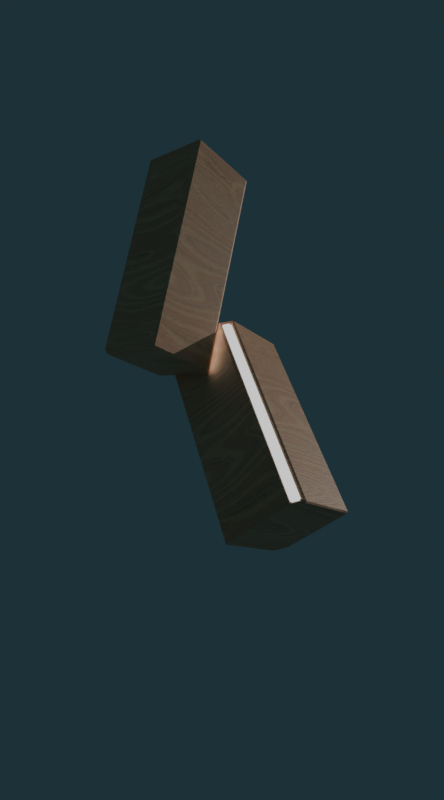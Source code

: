 # Source: mainImage.blend  (saved by Blender 4.5.91; exported with 4.5.12 LTS)
import bpy
from mathutils import Matrix  # noqa: F401  (used for matrix-valued properties, if any)

bpy.ops.wm.read_factory_settings(use_empty=True)
scene = bpy.context.scene
scene.name = 'Scene'

# ---- collections
col_collection = bpy.data.collections.new('Collection'); scene.collection.children.link(col_collection)

# ---- images (referenced by path relative to the original .blend; pixels are not part of the script)
import os
ASSET_DIR = os.environ.get("B2B_ASSET_DIR", "")  # directory of the original .blend (textures are referenced by path, not embedded)
HERE = os.path.dirname(os.path.abspath(__file__))  # packed textures are extracted next to this script under _unpacked/

def load_image(name, relpath, width, height, colorspace="sRGB"):
    """Load a texture the original file referenced (path relative to the .blend, or extracted next to this script)."""
    p = next((c for c in (os.path.join(HERE, relpath), os.path.join(ASSET_DIR, relpath)) if relpath and os.path.exists(c)), "")
    if p:
        img = bpy.data.images.load(p, check_existing=True)
        img.name = name
    else:  # same state as the original file: an image datablock whose file is absent (Cycles renders it pink)
        img = bpy.data.images.new(name, width, height)
        img.source = "FILE"
        img.filepath = "//" + (relpath or name)
    img.colorspace_settings.name = colorspace
    return img
img_pine_wood_height_jpg = load_image('pine_wood_Height.jpg', '_unpacked/pine_wood_Height.fe24474e.jpg', 2048, 2048, 'Non-Color')
img_pine_wood_base_color_jpg = load_image('pine_wood_Base_Color.jpg', '_unpacked/pine_wood_Base_Color.68d4e375.jpg', 2048, 2048, 'sRGB')
img_pine_wood_roughness_jpg = load_image('pine_wood_Roughness.jpg', '_unpacked/pine_wood_Roughness.72011262.jpg', 2048, 2048, 'Non-Color')
img_pine_wood_normal_jpg = load_image('pine_wood_Normal.jpg', '_unpacked/pine_wood_Normal.4c7bb094.jpg', 2048, 2048, 'Non-Color')

# ---- materials (node trees are filled in below, after node groups)
mat_pine_wood = bpy.data.materials.new('Pine Wood')
mat_pine_wood.displacement_method = 'BOTH'
mat_pine_wood.alpha_threshold = 0.0
mat_pine_wood.line_color = (0.0, 0.0, 0.0, 1.0)
mat_lightinobject = bpy.data.materials.new('lightInObject')

# ---- node groups
ng_nodegroup = bpy.data.node_groups.new('NodeGroup', 'ShaderNodeTree')
_s = ng_nodegroup.interface.new_socket(name='Image', in_out='OUTPUT', socket_type='NodeSocketColor')
_s.default_value = (0.0, 0.0, 0.0, 0.0)
_s = ng_nodegroup.interface.new_socket(name='Image', in_out='INPUT', socket_type='NodeSocketColor')
_s.default_value = (0.8, 0.8, 0.8, 1.0)
_N = ng_nodegroup.nodes; _L = ng_nodegroup.links
n0 = _N.new('ShaderNodeCombineColor'); n0.name = 'Combine RGB'; n0.location = (110, -30)
n1 = _N.new('ShaderNodeSeparateColor'); n1.name = 'Separate RGB'; n1.location = (-110, -45)
n2 = _N.new('NodeGroupInput'); n2.name = 'Group Input'; n2.location = (-310, 0)
n3 = _N.new('NodeGroupOutput'); n3.name = 'Group Output'; n3.location = (300, 0)
n4 = _N.new('ShaderNodeInvert'); n4.name = 'Invert'; n4.location = (-10, 45)
_L.new(n1.outputs[0], n0.inputs[0])
_L.new(n1.outputs[2], n0.inputs[2])
_L.new(n1.outputs[1], n4.inputs[1])
_L.new(n4.outputs[0], n0.inputs[1])
_L.new(n2.outputs[0], n1.inputs[0])
_L.new(n0.outputs[0], n3.inputs[0])
n3.is_active_output = True

# ---- material node trees
mat_pine_wood.use_nodes = True; mat_pine_wood.node_tree.nodes.clear()
_N = mat_pine_wood.node_tree.nodes; _L = mat_pine_wood.node_tree.links
n0 = _N.new('NodeFrame'); n0.name = 'Frame'; n0.location = (-1270, 336)
n0.label = 'Mapping'
n0.width = 400
n1 = _N.new('NodeFrame'); n1.name = 'Frame.001'; n1.location = (-625, 536)
n1.label = 'Textures'
n1.width = 355
n2 = _N.new('ShaderNodeOutputMaterial'); n2.name = 'Material Output'; n2.location = (630, 300)
n3 = _N.new('ShaderNodeHueSaturation'); n3.name = 'Hue Saturation Value'; n3.location = (482, 53753)
n3.hide = True
n4 = _N.new('ShaderNodeRGBCurve'); n4.name = 'RGB Curves'; n4.location = (418, 53558)
n4.hide = True
n4.mapping.update()
n5 = _N.new('ShaderNodeGroup'); n5.name = 'Group'; n5.location = (453, 53330)
n5.node_tree = None
n6 = _N.new('ShaderNodeBsdfPrincipled'); n6.name = 'Principled BSDF'; n6.location = (340, 300)
n6.distribution = 'GGX'
n6.subsurface_method = 'RANDOM_WALK_SKIN'
n6.inputs[3].default_value = 1.45
n6.inputs[27].default_value = (0.0, 0.0, 0.0, 1.0)
n6.inputs[28].default_value = 1.0
n7 = _N.new('ShaderNodeTexImage'); n7.name = 'Image Texture'; n7.location = (85, -876)
n7.label = 'Displacement'
n7.image = img_pine_wood_height_jpg
n8 = _N.new('ShaderNodeDisplacement'); n8.name = 'Displacement'; n8.location = (110, -400)
n8.inputs[2].default_value = 0.04
n9 = _N.new('ShaderNodeTexImage'); n9.name = 'Image Texture.001'; n9.location = (85, -36)
n9.label = 'Base Color'
n9.image = img_pine_wood_base_color_jpg
n10 = _N.new('ShaderNodeTexImage'); n10.name = 'Image Texture.002'; n10.location = (85, -316)
n10.label = 'Roughness'
n10.image = img_pine_wood_roughness_jpg
n11 = _N.new('ShaderNodeTexImage'); n11.name = 'Image Texture.003'; n11.location = (85, -596)
n11.label = 'Normal'
n11.image = img_pine_wood_normal_jpg
n12 = _N.new('ShaderNodeNormalMap'); n12.name = 'Normal Map'; n12.location = (0, -60)
n13 = _N.new('ShaderNodeMapping'); n13.name = 'Mapping'; n13.location = (230, -36)
n13.inputs[2].default_value = (1.073, 0.0, 0.0)
n14 = _N.new('NodeReroute'); n14.name = 'Reroute'; n14.location = (35, -592)
n14.width = 10
n14.socket_idname = 'NodeSocketVector'
n15 = _N.new('ShaderNodeTexCoord'); n15.name = 'Texture Coordinate'; n15.location = (30, -36)
n16 = _N.new('ShaderNodeHueSaturation'); n16.name = 'Hue Saturation Value.001'; n16.location = (-220, 271)
n16.hide = True
n17 = _N.new('ShaderNodeRGBCurve'); n17.name = 'RGB Curves.001'; n17.location = (-220, 50)
n17.hide = True
n17.mapping.update()
n18 = _N.new('ShaderNodeGroup'); n18.name = 'Group.001'; n18.location = (-220, -117)
n18.node_tree = ng_nodegroup
n7.parent = n1
n9.parent = n1
n10.parent = n1
n11.parent = n1
n13.parent = n0
n14.parent = n1
n15.parent = n0
_L.new(n6.outputs[0], n2.inputs[0])
_L.new(n7.outputs[0], n8.inputs[0])
_L.new(n8.outputs[0], n2.inputs[2])
_L.new(n16.outputs[0], n6.inputs[0])
_L.new(n17.outputs[0], n6.inputs[2])
_L.new(n18.outputs[0], n12.inputs[1])
_L.new(n12.outputs[0], n6.inputs[5])
_L.new(n14.outputs[0], n9.inputs[0])
_L.new(n14.outputs[0], n10.inputs[0])
_L.new(n14.outputs[0], n11.inputs[0])
_L.new(n14.outputs[0], n7.inputs[0])
_L.new(n13.outputs[0], n14.inputs[0])
_L.new(n9.outputs[0], n16.inputs[4])
_L.new(n10.outputs[0], n17.inputs[1])
_L.new(n11.outputs[0], n18.inputs[0])
_L.new(n15.outputs[2], n13.inputs[0])
n2.is_active_output = True
mat_lightinobject.use_nodes = True; mat_lightinobject.node_tree.nodes.clear()
_N = mat_lightinobject.node_tree.nodes; _L = mat_lightinobject.node_tree.links
n0 = _N.new('ShaderNodeOutputMaterial'); n0.name = 'Material Output'; n0.location = (200, 100)
n1 = _N.new('ShaderNodeEmission'); n1.name = 'Emission'; n1.location = (-200, 100)
_L.new(n1.outputs[0], n0.inputs[0])
n0.is_active_output = True

# ---- world
world_world = bpy.data.worlds.new('World'); scene.world = world_world
world_world.use_nodes = True; world_world.node_tree.nodes.clear()
_N = world_world.node_tree.nodes; _L = world_world.node_tree.links
n0 = _N.new('ShaderNodeOutputWorld'); n0.name = 'World Output'; n0.location = (200, 100)
n1 = _N.new('ShaderNodeBackground'); n1.name = 'Background'; n1.location = (-200, 100)
n1.inputs[0].default_value = (0.3409, 0.7562, 0.9552, 1.0)
n1.inputs[1].default_value = 0.05
_L.new(n1.outputs[0], n0.inputs[0])
n0.is_active_output = True
world_world.color = (0.05088, 0.05088, 0.05088)
world_world.sun_shadow_jitter_overblur = 0.0

# ---- cameras
cam_camera = bpy.data.cameras.new('Camera')
cam_camera.lens = 25.0

# ---- lights
light_sun_002 = bpy.data.lights.new('Sun.002', 'SUN')
light_sun_002.energy = 1.0

# ---- meshes
me_cube = bpy.data.meshes.new('Cube')
me_cube.from_pydata([(-4.0, -4.0, -10.08), (-4.0, -4.0, 10.08), (4.0, 4.0, -10.08), (4.0, 4.0, 10.08), (-3.812, 3.148, -9.784), (-3.148, 3.812, -9.784), (-3.148, 3.812, 9.784), (-3.812, 3.148, 9.784), (4.0, -2.96, -10.08), (3.148, -3.812, -9.784), (3.148, -3.812, 9.784), (4.0, -2.96, 10.08), (3.702, -3.259, 9.784), (3.702, -3.259, -9.784), (-4.0, 2.96, 10.08), (-2.96, 4.0, 10.08), (-2.96, 4.0, -10.08), (-4.0, 2.96, -10.08), (3.889, -3.071, 10.08), (2.96, -4.0, 10.08), (2.96, -4.0, -10.08), (3.889, -3.071, -10.08), (-3.637, 2.972, 9.784), (-2.972, 3.637, 9.784), (-2.972, 3.637, -9.784), (-3.637, 2.972, -9.784), (3.526, -3.083, 9.784), (2.972, -3.637, 9.784), (2.972, -3.637, -9.784), (3.526, -3.083, -9.784)], [], [(7, 6, 23, 22), (18, 21, 8, 11), (17, 16, 2, 8, 21, 20, 0), (0, 1, 14, 17), (16, 15, 3, 2), (3, 15, 14, 1, 19, 18, 11), (2, 3, 11, 8), (20, 19, 1, 0), (5, 4, 25, 24), (6, 7, 14, 15), (5, 6, 15, 16), (4, 5, 16, 17), (7, 4, 17, 14), (10, 12, 18, 19), (9, 10, 19, 20), (13, 9, 20, 21), (12, 13, 21, 18), (23, 24, 25, 22), (27, 28, 29, 26), (13, 12, 26, 29), (10, 9, 28, 27), (4, 7, 22, 25), (6, 5, 24, 23), (9, 13, 29, 28), (12, 10, 27, 26)])
me_cube.polygons.foreach_set('material_index', [0, 0, 0, 0, 0, 0, 0, 0, 0, 0, 0, 0, 0, 0, 0, 0, 0, 1, 1, 0, 0, 0, 0, 0, 0])
_uv = me_cube.uv_layers.new(name='UVMap')
_uv.uv.foreach_set('vector', [0.6213, 0.2292, 0.6213, 0.2708, 0.6213, 0.2708, 0.6213, 0.2292, 0.626, 0.7234, 0.374, 0.7234, 0.375, 0.7175, 0.625, 0.7175, 0.125, 0.5325, 0.1575, 0.5, 0.375, 0.5, 0.375, 0.7175, 0.374, 0.7234, 0.3655, 0.773, 0.125, 0.75, 0.375, 0.0, 0.625, 0.0, 0.625, 0.2175, 0.375, 0.2175, 0.375, 0.2825, 0.625, 0.2825, 0.625, 0.5, 0.375, 0.5, 0.625, 0.5, 0.8425, 0.5, 0.875, 0.5325, 0.875, 0.75, 0.6345, 0.773, 0.626, 0.7234, 0.625, 0.7175, 0.375, 0.5, 0.625, 0.5, 0.625, 0.7175, 0.375, 0.7175, 0.3655, 0.773, 0.6345, 0.773, 0.625, 1.0, 0.375, 1.0, 0.3787, 0.2708, 0.3787, 0.2292, 0.3787, 0.2292, 0.3787, 0.2708, 0.6213, 0.2708, 0.6213, 0.2292, 0.625, 0.2175, 0.625, 0.2825, 0.3787, 0.2708, 0.6213, 0.2708, 0.625, 0.2825, 0.375, 0.2825, 0.3787, 0.2292, 0.3787, 0.2708, 0.375, 0.2825, 0.375, 0.2175, 0.6213, 0.2292, 0.3787, 0.2292, 0.375, 0.2175, 0.625, 0.2175, 0.6289, 0.763, 0.6239, 0.7334, 0.626, 0.7234, 0.6345, 0.773, 0.3711, 0.763, 0.6289, 0.763, 0.6345, 0.773, 0.3655, 0.773, 0.3761, 0.7334, 0.3711, 0.763, 0.3655, 0.773, 0.374, 0.7234, 0.6239, 0.7334, 0.3761, 0.7334, 0.374, 0.7234, 0.626, 0.7234, 0.6213, 0.2708, 0.3787, 0.2708, 0.3787, 0.2292, 0.6213, 0.2292, 0.6289, 0.763, 0.3711, 0.763, 0.3761, 0.7334, 0.6239, 0.7334, 0.3761, 0.7334, 0.6239, 0.7334, 0.6239, 0.7334, 0.3761, 0.7334, 0.6289, 0.763, 0.3711, 0.763, 0.3711, 0.763, 0.6289, 0.763, 0.3787, 0.2292, 0.6213, 0.2292, 0.6213, 0.2292, 0.3787, 0.2292, 0.6213, 0.2708, 0.3787, 0.2708, 0.3787, 0.2708, 0.6213, 0.2708, 0.3711, 0.763, 0.3761, 0.7334, 0.3761, 0.7334, 0.3711, 0.763, 0.6239, 0.7334, 0.6289, 0.763, 0.6289, 0.763, 0.6239, 0.7334])
_uv = me_cube.uv_layers.new(name='automap')
_uv.uv.foreach_set('vector', [0.5225, 0.5538, 0.5225, 0.5812, 0.5153, 0.5812, 0.5153, 0.5538, 0.01309, 0.009864, 0.01309, 0.5341, 0.009864, 0.5341, 0.009864, 0.009864, 0.2126, 0.5538, 0.2428, 0.5841, 0.2428, 0.7868, 0.04015, 0.7868, 0.03692, 0.7836, 0.009864, 0.7565, 0.009864, 0.5538, 0.5153, 0.5341, 0.5153, 0.009864, 0.718, 0.009864, 0.718, 0.5341, 0.2929, 0.5341, 0.2929, 0.009864, 0.4956, 0.009864, 0.4956, 0.5341, 0.4956, 0.5538, 0.4956, 0.7565, 0.4653, 0.7868, 0.2626, 0.7868, 0.2626, 0.5841, 0.2896, 0.557, 0.2929, 0.5538, 0.7377, 0.5341, 0.7377, 0.009864, 0.9404, 0.009864, 0.9404, 0.5341, 0.04015, 0.5341, 0.04015, 0.009864, 0.2428, 0.009864, 0.2428, 0.5341, 0.5423, 0.5812, 0.5423, 0.5538, 0.5495, 0.5538, 0.5495, 0.5812, 0.2874, 0.01759, 0.268, 0.01759, 0.2626, 0.009864, 0.2929, 0.009864, 0.2874, 0.5264, 0.2874, 0.01759, 0.2929, 0.009864, 0.2929, 0.5341, 0.268, 0.5264, 0.2874, 0.5264, 0.2929, 0.5341, 0.2626, 0.5341, 0.268, 0.01759, 0.268, 0.5264, 0.2626, 0.5341, 0.2626, 0.009864, 0.03468, 0.01759, 0.01855, 0.01759, 0.01309, 0.009864, 0.04015, 0.009864, 0.03468, 0.5264, 0.03468, 0.01759, 0.04015, 0.009864, 0.04015, 0.5341, 0.01855, 0.5264, 0.03468, 0.5264, 0.04015, 0.5341, 0.01309, 0.5341, 0.01855, 0.01759, 0.01855, 0.5264, 0.01309, 0.5341, 0.01309, 0.009864, 0.2925, 0.01759, 0.2925, 0.5264, 0.2732, 0.5264, 0.2732, 0.01759, 0.03981, 0.01759, 0.03981, 0.5264, 0.02368, 0.5264, 0.02368, 0.01759, 0.01855, 0.5264, 0.01855, 0.01759, 0.02368, 0.01759, 0.02368, 0.5264, 0.9653, 0.009864, 0.9653, 0.5186, 0.9602, 0.5186, 0.9602, 0.009864, 0.268, 0.5264, 0.268, 0.01759, 0.2732, 0.01759, 0.2732, 0.5264, 0.9901, 0.009864, 0.9901, 0.5186, 0.985, 0.5186, 0.985, 0.009864, 0.5765, 0.5538, 0.5765, 0.5766, 0.5692, 0.5766, 0.5692, 0.5538, 0.5962, 0.5766, 0.5962, 0.5538, 0.6035, 0.5538, 0.6035, 0.5766])
_uv.active_render = True
me_cube.materials.append(mat_pine_wood)
me_cube.materials.append(mat_lightinobject)
me_cube.auto_texspace = False
me_cube.update()
me_cube_001 = bpy.data.meshes.new('Cube.001')
me_cube_001.from_pydata([(-4.0, -4.0, -2.422), (-4.0, -4.0, 17.74), (4.0, 4.0, -2.422), (4.0, 4.0, 17.74), (-3.812, 3.148, -2.125), (-3.148, 3.812, -2.125), (-3.148, 3.812, 17.44), (-3.812, 3.148, 17.44), (4.0, -2.96, -2.422), (3.148, -3.812, -2.125), (3.148, -3.812, 17.44), (4.0, -2.96, 17.74), (3.702, -3.259, 17.44), (3.702, -3.259, -2.125), (-4.0, 2.96, 17.74), (-2.96, 4.0, 17.74), (-2.96, 4.0, -2.422), (-4.0, 2.96, -2.422), (3.889, -3.071, 17.74), (2.96, -4.0, 17.74), (2.96, -4.0, -2.422), (3.889, -3.071, -2.422), (-3.637, 2.972, 17.44), (-2.972, 3.637, 17.44), (-2.972, 3.637, -2.125), (-3.637, 2.972, -2.125), (3.526, -3.083, 17.44), (2.972, -3.637, 17.44), (2.972, -3.637, -2.125), (3.526, -3.083, -2.125)], [], [(7, 6, 23, 22), (18, 21, 8, 11), (17, 16, 2, 8, 21, 20, 0), (0, 1, 14, 17), (16, 15, 3, 2), (3, 15, 14, 1, 19, 18, 11), (2, 3, 11, 8), (20, 19, 1, 0), (5, 4, 25, 24), (6, 7, 14, 15), (5, 6, 15, 16), (4, 5, 16, 17), (7, 4, 17, 14), (10, 12, 18, 19), (9, 10, 19, 20), (13, 9, 20, 21), (12, 13, 21, 18), (23, 24, 25, 22), (27, 28, 29, 26), (13, 12, 26, 29), (10, 9, 28, 27), (4, 7, 22, 25), (6, 5, 24, 23), (9, 13, 29, 28), (12, 10, 27, 26)])
me_cube_001.polygons.foreach_set('material_index', [0, 0, 0, 0, 0, 0, 0, 0, 0, 0, 0, 0, 0, 0, 0, 0, 0, 1, 1, 0, 0, 0, 0, 0, 0])
_uv = me_cube_001.uv_layers.new(name='UVMap')
_uv.uv.foreach_set('vector', [0.6213, 0.2292, 0.6213, 0.2708, 0.6213, 0.2708, 0.6213, 0.2292, 0.626, 0.7234, 0.374, 0.7234, 0.375, 0.7175, 0.625, 0.7175, 0.125, 0.5325, 0.1575, 0.5, 0.375, 0.5, 0.375, 0.7175, 0.374, 0.7234, 0.3655, 0.773, 0.125, 0.75, 0.375, 0.0, 0.625, 0.0, 0.625, 0.2175, 0.375, 0.2175, 0.375, 0.2825, 0.625, 0.2825, 0.625, 0.5, 0.375, 0.5, 0.625, 0.5, 0.8425, 0.5, 0.875, 0.5325, 0.875, 0.75, 0.6345, 0.773, 0.626, 0.7234, 0.625, 0.7175, 0.375, 0.5, 0.625, 0.5, 0.625, 0.7175, 0.375, 0.7175, 0.3655, 0.773, 0.6345, 0.773, 0.625, 1.0, 0.375, 1.0, 0.3787, 0.2708, 0.3787, 0.2292, 0.3787, 0.2292, 0.3787, 0.2708, 0.6213, 0.2708, 0.6213, 0.2292, 0.625, 0.2175, 0.625, 0.2825, 0.3787, 0.2708, 0.6213, 0.2708, 0.625, 0.2825, 0.375, 0.2825, 0.3787, 0.2292, 0.3787, 0.2708, 0.375, 0.2825, 0.375, 0.2175, 0.6213, 0.2292, 0.3787, 0.2292, 0.375, 0.2175, 0.625, 0.2175, 0.6289, 0.763, 0.6239, 0.7334, 0.626, 0.7234, 0.6345, 0.773, 0.3711, 0.763, 0.6289, 0.763, 0.6345, 0.773, 0.3655, 0.773, 0.3761, 0.7334, 0.3711, 0.763, 0.3655, 0.773, 0.374, 0.7234, 0.6239, 0.7334, 0.3761, 0.7334, 0.374, 0.7234, 0.626, 0.7234, 0.6213, 0.2708, 0.3787, 0.2708, 0.3787, 0.2292, 0.6213, 0.2292, 0.6289, 0.763, 0.3711, 0.763, 0.3761, 0.7334, 0.6239, 0.7334, 0.3761, 0.7334, 0.6239, 0.7334, 0.6239, 0.7334, 0.3761, 0.7334, 0.6289, 0.763, 0.3711, 0.763, 0.3711, 0.763, 0.6289, 0.763, 0.3787, 0.2292, 0.6213, 0.2292, 0.6213, 0.2292, 0.3787, 0.2292, 0.6213, 0.2708, 0.3787, 0.2708, 0.3787, 0.2708, 0.6213, 0.2708, 0.3711, 0.763, 0.3761, 0.7334, 0.3761, 0.7334, 0.3711, 0.763, 0.6239, 0.7334, 0.6289, 0.763, 0.6289, 0.763, 0.6239, 0.7334])
_uv = me_cube_001.uv_layers.new(name='automap')
_uv.uv.foreach_set('vector', [0.5225, 0.5538, 0.5225, 0.5812, 0.5153, 0.5812, 0.5153, 0.5538, 0.01309, 0.009864, 0.01309, 0.5341, 0.009864, 0.5341, 0.009864, 0.009864, 0.2126, 0.5538, 0.2428, 0.5841, 0.2428, 0.7868, 0.04015, 0.7868, 0.03692, 0.7836, 0.009864, 0.7565, 0.009864, 0.5538, 0.5153, 0.5341, 0.5153, 0.009864, 0.718, 0.009864, 0.718, 0.5341, 0.2929, 0.5341, 0.2929, 0.009864, 0.4956, 0.009864, 0.4956, 0.5341, 0.4956, 0.5538, 0.4956, 0.7565, 0.4653, 0.7868, 0.2626, 0.7868, 0.2626, 0.5841, 0.2896, 0.557, 0.2929, 0.5538, 0.7377, 0.5341, 0.7377, 0.009864, 0.9404, 0.009864, 0.9404, 0.5341, 0.04015, 0.5341, 0.04015, 0.009864, 0.2428, 0.009864, 0.2428, 0.5341, 0.5423, 0.5812, 0.5423, 0.5538, 0.5495, 0.5538, 0.5495, 0.5812, 0.2874, 0.01759, 0.268, 0.01759, 0.2626, 0.009864, 0.2929, 0.009864, 0.2874, 0.5264, 0.2874, 0.01759, 0.2929, 0.009864, 0.2929, 0.5341, 0.268, 0.5264, 0.2874, 0.5264, 0.2929, 0.5341, 0.2626, 0.5341, 0.268, 0.01759, 0.268, 0.5264, 0.2626, 0.5341, 0.2626, 0.009864, 0.03468, 0.01759, 0.01855, 0.01759, 0.01309, 0.009864, 0.04015, 0.009864, 0.03468, 0.5264, 0.03468, 0.01759, 0.04015, 0.009864, 0.04015, 0.5341, 0.01855, 0.5264, 0.03468, 0.5264, 0.04015, 0.5341, 0.01309, 0.5341, 0.01855, 0.01759, 0.01855, 0.5264, 0.01309, 0.5341, 0.01309, 0.009864, 0.2925, 0.01759, 0.2925, 0.5264, 0.2732, 0.5264, 0.2732, 0.01759, 0.03981, 0.01759, 0.03981, 0.5264, 0.02368, 0.5264, 0.02368, 0.01759, 0.01855, 0.5264, 0.01855, 0.01759, 0.02368, 0.01759, 0.02368, 0.5264, 0.9653, 0.009864, 0.9653, 0.5186, 0.9602, 0.5186, 0.9602, 0.009864, 0.268, 0.5264, 0.268, 0.01759, 0.2732, 0.01759, 0.2732, 0.5264, 0.9901, 0.009864, 0.9901, 0.5186, 0.985, 0.5186, 0.985, 0.009864, 0.5765, 0.5538, 0.5765, 0.5766, 0.5692, 0.5766, 0.5692, 0.5538, 0.5962, 0.5766, 0.5962, 0.5538, 0.6035, 0.5538, 0.6035, 0.5766])
_uv.active_render = True
me_cube_001.materials.append(mat_pine_wood)
me_cube_001.materials.append(mat_lightinobject)
me_cube_001.auto_texspace = False
me_cube_001.update()

# ---- objects
ob_cube = bpy.data.objects.new('Cube', me_cube)
ob_cube_001 = bpy.data.objects.new('Cube.001', me_cube_001)
ob_camera = bpy.data.objects.new('Camera', cam_camera)
ob_sun = bpy.data.objects.new('Sun', light_sun_002)

# ---- transforms, parenting, visibility, modifiers, constraints
ob_cube.location = (-1.278, 0.5513, 1.574)
ob_cube.rotation_euler = (-0.4039, -0.0, -0.3546)
_m = ob_cube.modifiers.new('Bevel', 'BEVEL')
_m.width = 0.43
_m.width_pct = 0.43
ob_cube_001.location = (3.685, 10.51, 7.087)
ob_cube_001.rotation_euler = (-0.6216, 0.4039, 1.216)
_m = ob_cube_001.modifiers.new('Bevel', 'BEVEL')
_m.width = 0.43
_m.width_pct = 0.43
ob_camera.location = (-13.23, 33.99, -38.12)
ob_camera.rotation_euler = (2.471, -1.906e-07, -2.716)
ob_camera.scale = (1.0, 1.0, 1.0)
ob_sun.location = (0.0, 0.0, 141.2)
ob_sun.rotation_euler = (0.2296, -1.038, 0.4327)

# ---- collection membership
col_collection.objects.link(ob_cube)
col_collection.objects.link(ob_cube_001)
col_collection.objects.link(ob_camera)
col_collection.objects.link(ob_sun)

# ---- scene / render settings (as saved in the file)
scene.camera = ob_camera
scene.frame_start = 1; scene.frame_end = 250; scene.frame_set(1)
scene.render.engine = 'CYCLES'
scene.render.resolution_x = 1000
scene.render.resolution_y = 1800
scene.render.ppm_factor = 300.0
bpy.context.view_layer.update()
